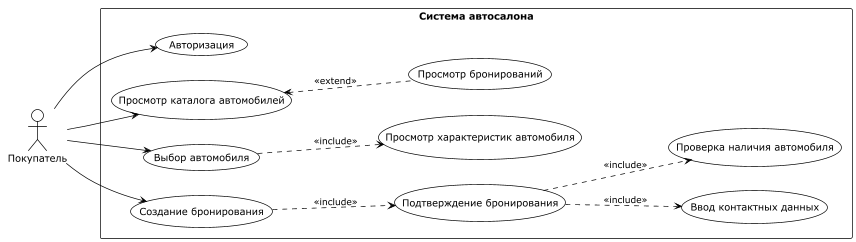

The diagram above was rendered by PlantUML. Its source (embedded in the PNG):
@startuml
!theme plain

left to right direction

actor "Покупатель" as Customer

rectangle "Система автосалона" {
  usecase "Авторизация" as UC1
  usecase "Просмотр каталога автомобилей" as UC2
  usecase "Выбор автомобиля" as UC3
  usecase "Просмотр характеристик автомобиля" as UC4
  usecase "Создание бронирования" as UC5
  usecase "Подтверждение бронирования" as UC6
  usecase "Ввод контактных данных" as UC7
  usecase "Проверка наличия автомобиля" as UC8
  usecase "Просмотр бронирований" as UC9
}

' Связи актора с use cases
Customer --> UC1
Customer --> UC2
Customer --> UC3
Customer --> UC5

' Include отношения
UC3 ..> UC4 : <<include>>
UC5 ..> UC6 : <<include>>
UC6 ..> UC7 : <<include>>
UC6 ..> UC8 : <<include>>

' Extend отношения
UC2 <.. UC9 : <<extend>>

@enduml